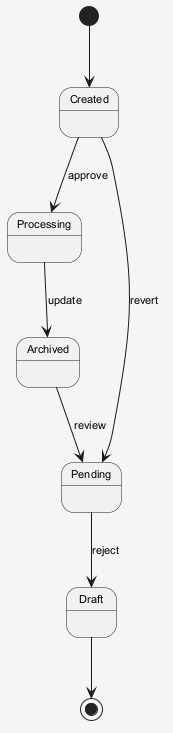

The diagram above was rendered by PlantUML. Its source (embedded in the PNG):
@startuml
skinparam shadowing false
skinparam backgroundColor #F5F5F5
skinparam defaultFontSize 11
[*] --> Created
Created --> Processing : approve
Processing --> Archived : update
Archived --> Pending : review
Pending --> Draft : reject
Created --> Pending : revert
Draft --> [*]
@enduml